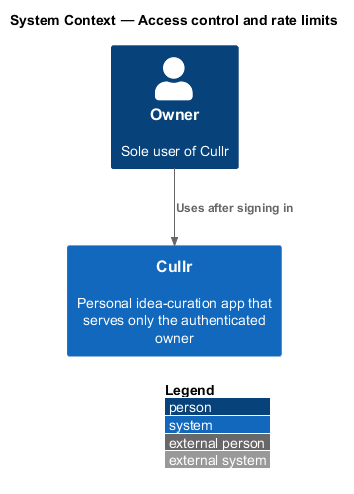

The diagram above was rendered by PlantUML. Its source (embedded in the PNG):
@startuml
!include <C4/C4_Context>
LAYOUT_WITH_LEGEND()
title System Context — Access control and rate limits

Person(owner, "Owner", "Sole user of Cullr")
System(cullr, "Cullr", "Personal idea-curation app that serves only the authenticated owner")

Rel(owner, cullr, "Uses after signing in")
@enduml